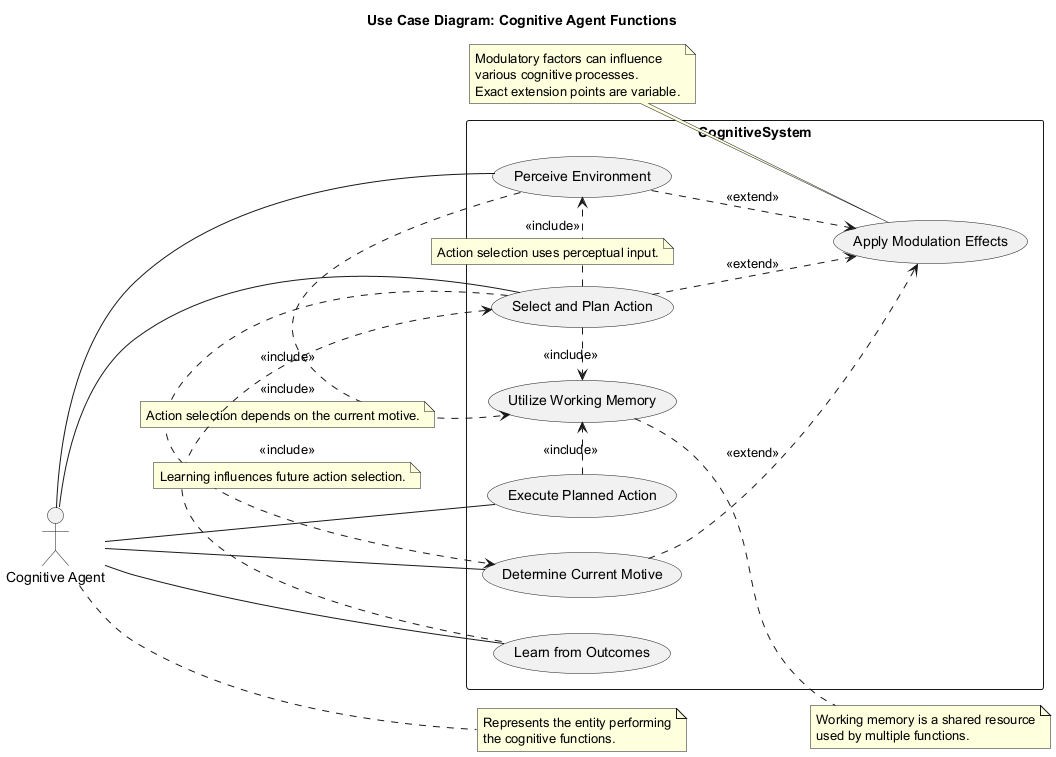

The diagram above was rendered by PlantUML. Its source (embedded in the PNG):
@startuml
title Use Case Diagram: Cognitive Agent Functions

left to right direction

actor CognitiveAgent as "Cognitive Agent"
note right of CognitiveAgent
  Represents the entity performing
  the cognitive functions.
end note

rectangle CognitiveSystem {
  usecase PerceiveEnvironment as "Perceive Environment"
  usecase DetermineMotive as "Determine Current Motive"
  usecase SelectAndPlanAction as "Select and Plan Action"
  usecase ExecutePlannedAction as "Execute Planned Action"
  usecase LearnFromOutcomes as "Learn from Outcomes"
  usecase UtilizeWorkingMemory as "Utilize Working Memory"
  usecase ApplyModulation as "Apply Modulation Effects"
}

CognitiveAgent -- PerceiveEnvironment
CognitiveAgent -- DetermineMotive
CognitiveAgent -- SelectAndPlanAction
CognitiveAgent -- ExecutePlannedAction
CognitiveAgent -- LearnFromOutcomes

PerceiveEnvironment .> UtilizeWorkingMemory : <<include>>
SelectAndPlanAction .> UtilizeWorkingMemory : <<include>>
ExecutePlannedAction .> UtilizeWorkingMemory : <<include>>
note right of UtilizeWorkingMemory
  Working memory is a shared resource
  used by multiple functions.
end note

DetermineMotive ..> ApplyModulation : <<extend>>
PerceiveEnvironment ..> ApplyModulation : <<extend>>
SelectAndPlanAction ..> ApplyModulation : <<extend>>
note left of ApplyModulation
  Modulatory factors can influence
  various cognitive processes.
  Exact extension points are variable.
end note

SelectAndPlanAction .> DetermineMotive : <<include>>
note on link
  Action selection depends on the current motive.
end note
SelectAndPlanAction .> PerceiveEnvironment : <<include>>
note on link
  Action selection uses perceptual input.
end note
SelectAndPlanAction <. LearnFromOutcomes : <<include>>
note on link
  Learning influences future action selection.
end note


@enduml